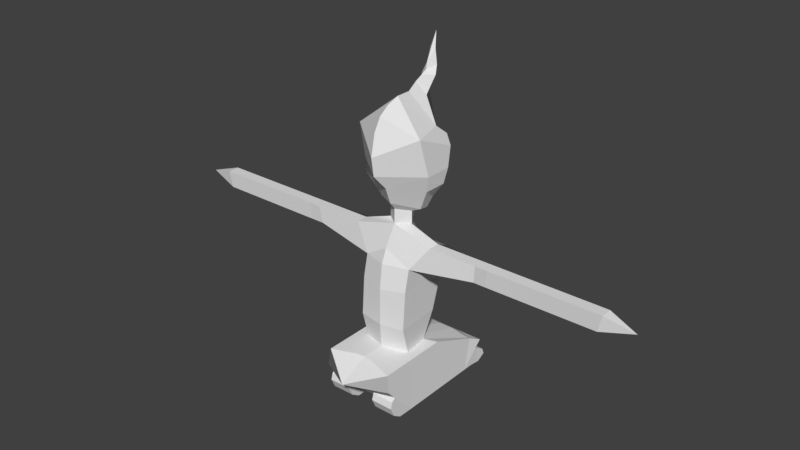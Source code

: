 # Source: GlucoseMonster.blend  (saved by Blender 2.79.0; exported with 4.5.12 LTS)
import bpy
from mathutils import Matrix  # noqa: F401  (used for matrix-valued properties, if any)

bpy.ops.wm.read_factory_settings(use_empty=True)
scene = bpy.context.scene
scene.name = 'Scene'

# ---- collections
col_collection_1 = bpy.data.collections.new('Collection 1'); scene.collection.children.link(col_collection_1)

# ---- materials (node trees are filled in below, after node groups)
mat_material = bpy.data.materials.new('Material')
mat_material.alpha_threshold = 0.0
mat_material.use_transparent_shadow = False
mat_material.roughness = 0.5
mat_material.line_color = (0.0, 0.0, 0.0, 1.0)

# ---- material node trees

# ---- world
world_world = bpy.data.worlds.new('World'); scene.world = world_world
world_world.color = (0.05088, 0.05088, 0.05088)
world_world.use_sun_shadow = False
world_world.sun_shadow_jitter_overblur = 0.0
world_world.cycles.sampling_method = 'MANUAL'

# ---- meshes
me_cube = bpy.data.meshes.new('Cube')
me_cube.from_pydata([(0.3588, 0.0887, 0.7123), (0.2211, 0.1328, -1.498), (0.2007, 0.1457, 0.1795), (0.2083, 0.3092, -0.4451), (0.2159, 0.2417, -1.07), (0.6398, 0.1741, 0.1617), (0.1974, -0.05229, 0.4451), (0.3588, -0.06084, 0.7296), (0.6721, -0.05229, 0.276), (0.444, 0.3092, -0.4626), (0.3698, 0.2417, -1.05), (0.34, 0.06721, -1.501), (0.5532, 0.1328, -1.503), (0.6052, 0.8841, -1.793), (0.6253, 1.133, -1.925), (0.2277, 1.133, -1.924), (0.1809, 0.9603, -2.052), (0.6339, 1.006, -2.021), (0.6439, 1.222, -2.219), (0.6296, 1.096, -2.314), (0.5881, 0.9708, -2.34), (0.229, 0.9708, -2.34), (0.2276, 1.096, -2.315), (0.2276, 1.222, -2.217), (0.2247, 1.179, -2.115), (0.1937, 0.3183, 0.6264), (0.4181, 0.139, 0.8779), (0.5047, 0.1843, 1.027), (0.5541, 0.2037, 1.091), (0.5764, 0.2726, 1.318), (0.5442, 0.3632, 1.616), (0.4404, 0.407, 1.76), (0.3737, 0.2488, 1.9), (0.1794, 0.3782, 0.7626), (0.1949, -0.04997, 0.6509), (0.5678, 0.8905, -1.797), (0.2262, 0.9217, -1.77), (0.5359, -0.3075, 1.9), (0.5764, -0.163, 1.318), (0.5541, -0.1724, 1.091), (0.6721, -0.2367, 0.276), (0.5881, 0.8077, -2.34), (0.229, 0.8077, -2.34), (0.5881, 0.1131, -2.34), (0.5881, -0.5419, -2.34), (0.3905, -0.3663, -1.501), (0.3905, -0.479, -1.077), (0.5881, -1.042, -1.781), (0.5881, -0.7852, -2.335), (0.5532, -0.5222, -1.503), (0.5532, -1.022, -1.503), (0.153, -0.9127, -1.475), (0.6454, 1.179, -2.116), (0.2285, -0.5419, -2.337), (0.2285, -0.7852, -2.333), (0.5881, -0.9242, -2.244), (0.2285, -0.9242, -2.241), (0.5881, -0.9937, -2.092), (0.2285, -0.9937, -2.089), (0.5881, -0.9655, -1.988), (0.2285, -0.9655, -1.985), (0.5881, -0.9025, -1.933), (0.2285, -0.9025, -1.931), (0.3905, -0.434, -0.4618), (0.3905, -0.3552, -0.1128), (0.1005, 0.3721, 2.251), (0.1174, 0.5501, 2.5), (0.0873, 0.6131, 2.625), (0.04283, 0.6324, 2.855), (0.2465, 0.4687, 1.296), (0.4376, 0.3519, 1.296), (0.3522, 0.4797, 1.467), (0.4702, 0.3719, 1.467), (0.3496, 0.4199, 1.281), (0.4811, 0.3389, 1.382), (0.4117, 0.4717, 1.382), (0.2994, 0.5082, 1.382), (0.2855, 0.4859, 1.482), (0.4308, 0.4127, 1.482), (0.07853, 0.5313, 1.563), (0.01995, 0.5739, 1.68), (0.01818, 0.5794, 1.553), (0.1083, 0.503, 1.622), (0.06074, 0.5685, 1.622), (0.07389, 0.528, 1.69), (3.897, -0.1357, 0.1349), (1.664, -0.2367, 0.276), (1.615, -0.2108, -0.00438), (1.632, -0.02944, -0.01282), (1.664, -0.05229, 0.276), (1.419, -0.2096, -0.00438), (1.455, -0.2367, 0.276), (1.455, -0.05229, 0.276), (1.423, -0.02737, 0.004773), (3.444, -0.05229, 0.276), (3.437, -0.01969, 0.02029), (3.382, -0.234, 0.01586), (3.444, -0.2367, 0.276), (0.0, 0.5228, 0.8451), (-0.3588, 0.0887, 0.7123), (0.0, 0.2756, -1.504), (-0.2211, 0.1328, -1.498), (0.0, 0.3367, -1.075), (0.0, 0.3936, -0.4487), (0.0, 0.2461, 0.1775), (-0.2007, 0.1457, 0.1795), (-0.2083, 0.3092, -0.4451), (-0.2159, 0.2417, -1.07), (-0.6398, 0.1741, 0.1617), (0.0, 0.1575, 0.4437), (-0.1974, -0.05229, 0.4451), (-0.3588, -0.06084, 0.7296), (-0.6721, -0.05229, 0.276), (-0.444, 0.3092, -0.4626), (-0.3698, 0.2417, -1.05), (-0.34, 0.06721, -1.501), (-0.5532, 0.1328, -1.503), (-0.6052, 0.8841, -1.793), (-0.6253, 1.133, -1.925), (-0.2277, 1.133, -1.924), (-0.1809, 0.9603, -2.052), (0.0, 0.9173, -2.084), (-0.6339, 1.006, -2.021), (-0.6439, 1.222, -2.219), (-0.6296, 1.096, -2.314), (-0.5881, 0.9708, -2.34), (-0.229, 0.9708, -2.34), (-0.2276, 1.096, -2.315), (-0.2276, 1.222, -2.217), (-0.2247, 1.179, -2.115), (0.0, 0.9217, -1.77), (0.0, 0.4257, 0.6028), (-0.1937, 0.3183, 0.6264), (-0.4181, 0.139, 0.8779), (-0.5047, 0.1843, 1.027), (-0.5541, 0.2037, 1.091), (-0.5764, 0.2726, 1.318), (-0.5442, 0.3632, 1.616), (-0.4404, 0.407, 1.76), (-0.3737, 0.2488, 1.9), (0.0, 0.4252, 2.049), (-0.1794, 0.3782, 0.7626), (-0.1949, -0.04997, 0.6509), (0.0, 0.6001, 1.033), (0.0, 0.6216, 1.308), (0.0, 0.5815, 1.542), (0.0, 0.5266, 1.735), (0.0, 0.3295, 0.505), (0.0, 0.5603, 2.256), (0.0, 0.1102, 2.355), (0.0, -0.1266, 2.355), (0.0, -0.4969, 2.17), (0.0, -0.6144, 1.967), (0.0, -0.6861, 1.622), (0.0, -0.641, 1.326), (0.0, -0.3956, 1.066), (0.0, -0.2945, 0.7959), (0.0, 1.131, -1.926), (-0.5678, 0.8905, -1.797), (-0.2262, 0.9217, -1.77), (-0.5359, -0.3075, 1.9), (0.0, -0.3319, 2.284), (-0.5764, -0.163, 1.318), (-0.5541, -0.1724, 1.091), (0.0, -0.201, 0.6767), (0.0, -0.2055, 0.449), (0.0, -0.3925, 0.1236), (0.0, -0.4864, -0.09845), (0.0, -0.5334, -0.5019), (0.0, -0.5392, -1.09), (-0.6721, -0.2367, 0.276), (-0.5881, 0.8077, -2.34), (-0.229, 0.8077, -2.34), (-0.5881, 0.1131, -2.34), (-0.5881, -0.5419, -2.34), (-0.3905, -0.3663, -1.501), (-0.3905, -0.479, -1.077), (-0.5532, -1.022, -1.503), (-0.5881, -1.042, -1.781), (0.0, -0.8886, -1.471), (0.0, -0.5107, -1.471), (-0.5881, -0.7852, -2.335), (-0.5532, -0.5222, -1.503), (-0.153, -0.9127, -1.475), (0.0, -1.384, -1.707), (-0.6454, 1.179, -2.116), (0.0, -1.134, -1.879), (-0.2285, -0.5419, -2.337), (-0.2285, -0.7852, -2.333), (-0.5881, -0.9242, -2.244), (-0.2285, -0.9242, -2.241), (-0.5881, -0.9937, -2.092), (-0.2285, -0.9937, -2.089), (-0.5881, -0.9655, -1.988), (-0.2285, -0.9655, -1.985), (-0.5881, -0.9025, -1.933), (-0.2285, -0.9025, -1.931), (-0.3905, -0.434, -0.4618), (-0.3905, -0.3552, -0.1128), (0.0, 0.6954, 2.617), (0.0, 0.6999, 3.08), (0.0, 0.6186, 2.914), (0.0, 0.5006, 2.666), (0.0, 0.4805, 2.572), (0.0, 0.384, 2.518), (0.0, 0.2641, 2.46), (-0.1005, 0.3721, 2.251), (-0.1174, 0.5501, 2.5), (-0.0873, 0.6131, 2.625), (-0.04283, 0.6324, 2.855), (-0.2465, 0.4687, 1.296), (-0.4376, 0.3519, 1.296), (-0.3522, 0.4797, 1.467), (-0.4702, 0.3719, 1.467), (-0.3496, 0.4199, 1.281), (-0.4811, 0.3389, 1.382), (-0.4117, 0.4717, 1.382), (-0.2994, 0.5082, 1.382), (-0.2855, 0.4859, 1.482), (-0.4308, 0.4127, 1.482), (-0.07853, 0.5313, 1.563), (-0.01995, 0.5739, 1.68), (-0.01818, 0.5794, 1.553), (-0.1083, 0.503, 1.622), (-0.06074, 0.5685, 1.622), (0.0, 0.5935, 1.668), (-0.07389, 0.528, 1.69), (-3.897, -0.1357, 0.1349), (-1.664, -0.2367, 0.276), (-1.615, -0.2108, -0.00438), (-1.632, -0.02944, -0.01282), (-1.664, -0.05229, 0.276), (-1.419, -0.2096, -0.00438), (-1.455, -0.2367, 0.276), (-1.455, -0.05229, 0.276), (-1.423, -0.02737, 0.004773), (-3.444, -0.05229, 0.276), (-3.437, -0.01969, 0.02029), (-3.382, -0.234, 0.01586), (-3.444, -0.2367, 0.276)], [], [(102, 4, 1, 100), (109, 6, 2, 104), (104, 2, 3, 103), (103, 3, 4, 102), (131, 98, 33, 25), (34, 25, 0, 7), (8, 5, 2, 6), (3, 2, 5, 9), (4, 3, 9, 10), (1, 4, 10, 11), (33, 98, 27, 26), (147, 34, 6, 109), (28, 27, 98, 143), (29, 28, 143, 144), (30, 29, 144, 145), (31, 30, 145, 146), (32, 31, 146, 140), (25, 33, 26, 0), (131, 25, 34, 147), (32, 149, 150, 37), (15, 14, 17, 16), (52, 18, 23, 24), (18, 19, 22, 23), (17, 52, 24, 16), (20, 21, 22, 19), (16, 121, 157, 15), (12, 13, 35, 11), (13, 14, 15, 35), (36, 1, 11, 35), (37, 150, 161, 151), (30, 31, 32, 37), (38, 29, 30, 37), (39, 28, 29, 38), (26, 27, 28, 39), (7, 0, 26, 39), (156, 7, 39, 155), (155, 39, 38, 154), (154, 38, 37, 153), (152, 153, 37, 151), (34, 7, 156, 164), (8, 6, 165, 40), (164, 165, 6, 34), (157, 36, 35, 15), (130, 36, 157), (100, 1, 36, 130), (17, 19, 18, 52), (20, 41, 42, 21), (20, 19, 17, 41), (22, 16, 24, 23), (22, 21, 42, 16), (16, 42, 121), (13, 41, 17, 14), (43, 41, 13, 12), (43, 12, 49, 44), (49, 12, 11, 45), (180, 45, 46, 169), (10, 46, 45, 11), (44, 49, 50, 47), (50, 49, 45, 180), (51, 50, 180, 179), (51, 179, 184, 50), (47, 50, 184, 186), (44, 48, 54, 53), (48, 55, 56, 54), (55, 57, 58, 56), (57, 59, 60, 58), (59, 61, 62, 60), (48, 44, 57, 55), (57, 44, 61, 59), (186, 62, 61, 47), (56, 58, 60, 62), (53, 54, 56, 62), (62, 186, 53), (9, 63, 46, 10), (5, 64, 63, 9), (5, 8, 40, 64), (165, 166, 64, 40), (167, 168, 63, 64), (168, 169, 46, 63), (166, 167, 64), (32, 65, 205, 149), (32, 140, 148, 65), (204, 205, 65, 66), (199, 67, 66, 148), (200, 68, 67, 199), (201, 202, 68, 200), (202, 203, 67, 68), (203, 204, 66, 67), (148, 66, 65), (70, 73, 75), (70, 75, 74), (71, 77, 78), (74, 78, 72), (74, 75, 78), (75, 71, 78), (76, 77, 71), (76, 77, 69), (75, 76, 71), (75, 73, 76), (73, 69, 76), (79, 81, 83), (80, 225, 146), (79, 83, 82), (80, 146, 84), (82, 83, 84), (83, 80, 84), (83, 225, 80), (83, 81, 225), (225, 81, 145), (86, 87, 96, 97), (89, 86, 97, 94), (91, 92, 8, 40), (93, 92, 89, 88), (91, 90, 87, 86), (90, 93, 88, 87), (64, 5, 93, 90), (40, 64, 90, 91), (5, 8, 92, 93), (86, 89, 92, 91), (94, 97, 85), (87, 88, 95, 96), (88, 89, 94, 95), (95, 94, 85), (96, 95, 85), (97, 96, 85), (102, 100, 101, 107), (109, 104, 105, 110), (104, 103, 106, 105), (103, 102, 107, 106), (131, 132, 141, 98), (142, 111, 99, 132), (112, 110, 105, 108), (106, 113, 108, 105), (107, 114, 113, 106), (101, 115, 114, 107), (141, 133, 134, 98), (147, 109, 110, 142), (135, 143, 98, 134), (136, 144, 143, 135), (137, 145, 144, 136), (138, 146, 145, 137), (139, 140, 146, 138), (132, 99, 133, 141), (131, 147, 142, 132), (139, 160, 150, 149), (119, 120, 122, 118), (185, 129, 128, 123), (123, 128, 127, 124), (122, 120, 129, 185), (125, 124, 127, 126), (120, 119, 157, 121), (116, 115, 158, 117), (117, 158, 119, 118), (159, 158, 115, 101), (160, 151, 161, 150), (137, 160, 139, 138), (162, 160, 137, 136), (163, 162, 136, 135), (133, 163, 135, 134), (111, 163, 133, 99), (156, 155, 163, 111), (155, 154, 162, 163), (154, 153, 160, 162), (152, 151, 160, 153), (142, 164, 156, 111), (112, 170, 165, 110), (164, 142, 110, 165), (157, 119, 158, 159), (130, 157, 159), (100, 130, 159, 101), (122, 185, 123, 124), (125, 126, 172, 171), (125, 171, 122, 124), (127, 128, 129, 120), (127, 120, 172, 126), (120, 121, 172), (117, 118, 122, 171), (173, 116, 117, 171), (173, 174, 182, 116), (182, 175, 115, 116), (180, 169, 176, 175), (114, 115, 175, 176), (174, 178, 177, 182), (177, 180, 175, 182), (183, 179, 180, 177), (183, 177, 184, 179), (178, 186, 184, 177), (174, 187, 188, 181), (181, 188, 190, 189), (189, 190, 192, 191), (191, 192, 194, 193), (193, 194, 196, 195), (181, 189, 191, 174), (191, 193, 195, 174), (186, 178, 195, 196), (190, 196, 194, 192), (187, 196, 190, 188), (196, 187, 186), (113, 114, 176, 197), (108, 113, 197, 198), (108, 198, 170, 112), (165, 170, 198, 166), (167, 198, 197, 168), (168, 197, 176, 169), (166, 198, 167), (139, 149, 205, 206), (139, 206, 148, 140), (204, 207, 206, 205), (199, 148, 207, 208), (200, 199, 208, 209), (201, 200, 209, 202), (202, 209, 208, 203), (203, 208, 207, 204), (148, 206, 207), (211, 216, 214), (211, 215, 216), (212, 219, 218), (215, 213, 219), (215, 219, 216), (216, 219, 212), (217, 212, 218), (217, 218, 210), (216, 212, 217), (216, 217, 214), (214, 217, 210), (220, 224, 222), (221, 146, 225), (220, 223, 224), (221, 226, 146), (223, 226, 224), (224, 226, 221), (224, 221, 225), (224, 225, 222), (225, 145, 222), (228, 239, 238, 229), (231, 236, 239, 228), (233, 170, 112, 234), (235, 230, 231, 234), (233, 228, 229, 232), (232, 229, 230, 235), (198, 232, 235, 108), (170, 233, 232, 198), (108, 235, 234, 112), (228, 233, 234, 231), (236, 227, 239), (229, 238, 237, 230), (230, 237, 236, 231), (237, 227, 236), (238, 227, 237), (239, 227, 238)])
_uv = me_cube.uv_layers.new(name='UVMap')
_uv.uv.foreach_set('vector', [0.5882, 0.5853, 0.5709, 0.5986, 0.5023, 0.5352, 0.5343, 0.4598, 0.606, 0.6269, 0.6057, 0.6274, 0.6051, 0.6267, 0.6057, 0.6261, 0.6057, 0.6261, 0.6051, 0.6267, 0.6008, 0.6224, 0.6034, 0.6208, 0.6034, 0.6208, 0.6008, 0.6224, 0.5709, 0.5986, 0.5882, 0.5853, 0.8735, 0.5198, 0.8735, 0.5421, 0.854, 0.531, 0.8537, 0.5164, 0.8256, 0.4808, 0.8537, 0.5164, 0.8224, 0.5128, 0.8046, 0.5011, 0.6048, 0.6279, 0.6043, 0.6276, 0.6051, 0.6267, 0.6057, 0.6274, 0.6008, 0.6224, 0.6051, 0.6267, 0.6043, 0.6276, 0.599, 0.6248, 0.5709, 0.5986, 0.6008, 0.6224, 0.599, 0.6248, 0.5678, 0.6114, 0.5023, 0.5352, 0.5709, 0.5986, 0.5678, 0.6114, 0.4692, 0.6066, 0.854, 0.531, 0.8735, 0.5421, 0.8114, 0.5532, 0.8157, 0.5343, 0.8735, 0.5067, 0.8256, 0.4808, 0.8444, 0.4598, 0.8735, 0.4864, 0.8084, 0.5611, 0.8114, 0.5532, 0.8735, 0.5421, 0.8735, 0.5602, 0.8123, 0.5853, 0.8084, 0.5611, 0.8735, 0.5602, 0.8735, 0.5839, 0.8223, 0.6139, 0.8123, 0.5853, 0.8735, 0.5839, 0.8735, 0.6046, 0.8347, 0.625, 0.8223, 0.6139, 0.8735, 0.6046, 0.8735, 0.6227, 0.832, 0.6465, 0.8347, 0.625, 0.8735, 0.6227, 0.8735, 0.6496, 0.8537, 0.5164, 0.854, 0.531, 0.8157, 0.5343, 0.8224, 0.5128, 0.8735, 0.5198, 0.8537, 0.5164, 0.8256, 0.4808, 0.8735, 0.5067, 0.832, 0.6465, 0.8735, 0.6836, 0.8735, 0.7209, 0.7662, 0.6814, 0.3691, 0.6147, 0.3593, 0.59, 0.3649, 0.5808, 0.3914, 0.6137, 0.3793, 0.5811, 0.383, 0.5801, 0.3897, 0.5877, 0.3881, 0.5917, 0.383, 0.5801, 0.3847, 0.5733, 0.397, 0.5869, 0.3897, 0.5877, 0.3649, 0.5808, 0.3793, 0.5811, 0.3881, 0.5917, 0.3914, 0.6137, 0.3896, 0.565, 0.4059, 0.5838, 0.397, 0.5869, 0.3847, 0.5733, 0.3914, 0.6137, 0.4066, 0.6368, 0.371, 0.6364, 0.3691, 0.6147, 0.2693, 0.5813, 0.3422, 0.584, 0.342, 0.5877, 0.2614, 0.6017, 0.3422, 0.584, 0.3593, 0.59, 0.3691, 0.6147, 0.342, 0.5877, 0.3453, 0.6162, 0.2674, 0.6135, 0.2614, 0.6017, 0.342, 0.5877, 0.9867, 0.1866, 0.9183, 0.2422, 0.9172, 0.2171, 0.9215, 0.1983, 0.8223, 0.6139, 0.8347, 0.625, 0.832, 0.6465, 0.7662, 0.6814, 0.7563, 0.5845, 0.8123, 0.5853, 0.8223, 0.6139, 0.7662, 0.6814, 0.7623, 0.5484, 0.8084, 0.5611, 0.8123, 0.5853, 0.7563, 0.5845, 0.8157, 0.5343, 0.8114, 0.5532, 0.8084, 0.5611, 0.7623, 0.5484, 0.8046, 0.5011, 0.8224, 0.5128, 0.8157, 0.5343, 0.7623, 0.5484, 0.9216, 0.05243, 0.9722, 0.03541, 0.9943, 0.08356, 0.9215, 0.08722, 0.9215, 0.08722, 0.9943, 0.08356, 0.9998, 0.1102, 0.9215, 0.1231, 0.9215, 0.1231, 0.9998, 0.1102, 0.9867, 0.1866, 0.9214, 0.1507, 0.9177, 0.179, 0.9214, 0.1507, 0.9867, 0.1866, 0.9215, 0.1983, 0.9524, 0.02353, 0.9722, 0.03541, 0.9216, 0.05243, 0.9216, 0.03369, 0.6048, 0.6279, 0.6057, 0.6274, 0.6063, 0.6277, 0.6049, 0.6282, 0.9216, 0.03369, 0.9216, 0.003914, 0.9498, 0.000252, 0.9524, 0.02353, 0.371, 0.6364, 0.3453, 0.6162, 0.342, 0.5877, 0.3691, 0.6147, 0.3456, 0.6361, 0.3453, 0.6162, 0.371, 0.6364, 0.2806, 0.6356, 0.2674, 0.6135, 0.3453, 0.6162, 0.3456, 0.6361, 0.3649, 0.5808, 0.3847, 0.5733, 0.383, 0.5801, 0.3793, 0.5811, 0.3896, 0.565, 0.3927, 0.5426, 0.4238, 0.5815, 0.4059, 0.5838, 0.3896, 0.565, 0.3847, 0.5733, 0.3649, 0.5808, 0.3927, 0.5426, 0.397, 0.5869, 0.3914, 0.6137, 0.3881, 0.5917, 0.3897, 0.5877, 0.397, 0.5869, 0.4059, 0.5838, 0.4238, 0.5815, 0.3914, 0.6137, 0.3914, 0.6137, 0.4238, 0.5815, 0.4066, 0.6368, 0.3422, 0.584, 0.3927, 0.5426, 0.3649, 0.5808, 0.3593, 0.59, 0.3048, 0.47, 0.3927, 0.5426, 0.3422, 0.584, 0.2693, 0.5813, 0.3048, 0.47, 0.2693, 0.5813, 0.1987, 0.5736, 0.1982, 0.4598, 0.1987, 0.5736, 0.2693, 0.5813, 0.2614, 0.6017, 0.2163, 0.5935, 0.672, 0.7807, 0.5067, 0.7392, 0.5867, 0.6706, 0.6247, 0.6704, 0.5678, 0.6114, 0.5867, 0.6706, 0.5067, 0.7392, 0.4692, 0.6066, 0.1982, 0.4598, 0.1987, 0.5736, 0.1471, 0.584, 0.1245, 0.553, 0.1471, 0.584, 0.1987, 0.5736, 0.2163, 0.5935, 0.2014, 0.6353, 0.1602, 0.621, 0.1471, 0.584, 0.2014, 0.6353, 0.1628, 0.6351, 0.1602, 0.621, 0.1628, 0.6351, 0.1241, 0.6349, 0.1471, 0.584, 0.1245, 0.553, 0.1471, 0.584, 0.1241, 0.6349, 0.07609, 0.6348, 0.03824, 0.4944, 0.05008, 0.5241, 0.03534, 0.5485, 0.000246, 0.5464, 0.05008, 0.5241, 0.05918, 0.5332, 0.04695, 0.5567, 0.03534, 0.5485, 0.05918, 0.5332, 0.07253, 0.536, 0.05911, 0.5622, 0.04695, 0.5567, 0.07253, 0.536, 0.0837, 0.5401, 0.06584, 0.5703, 0.05911, 0.5622, 0.0837, 0.5401, 0.0993, 0.5375, 0.06837, 0.5851, 0.06584, 0.5703, 0.05008, 0.5241, 0.03824, 0.4944, 0.07253, 0.536, 0.05918, 0.5332, 0.07253, 0.536, 0.03824, 0.4944, 0.0993, 0.5375, 0.0837, 0.5401, 0.07609, 0.6348, 0.06837, 0.5851, 0.0993, 0.5375, 0.1245, 0.553, 0.04695, 0.5567, 0.05911, 0.5622, 0.06584, 0.5703, 0.06837, 0.5851, 0.000246, 0.5464, 0.03534, 0.5485, 0.04695, 0.5567, 0.06837, 0.5851, 0.06837, 0.5851, 0.07609, 0.6348, 0.000246, 0.5464, 0.599, 0.6248, 0.602, 0.6361, 0.5867, 0.6706, 0.5678, 0.6114, 0.6043, 0.6276, 0.6044, 0.631, 0.602, 0.6361, 0.599, 0.6248, 0.8274, 0.7214, 0.8139, 0.7461, 0.7971, 0.7573, 0.7563, 0.7214, 0.6063, 0.6277, 0.607, 0.6293, 0.6044, 0.631, 0.6049, 0.6282, 0.6077, 0.631, 0.6104, 0.6371, 0.602, 0.6361, 0.6044, 0.631, 0.6104, 0.6371, 0.6247, 0.6704, 0.5867, 0.6706, 0.602, 0.6361, 0.607, 0.6293, 0.6077, 0.631, 0.6044, 0.631, 0.5759, 0.3168, 0.6125, 0.2461, 0.6284, 0.2298, 0.6658, 0.2371, 0.5759, 0.3168, 0.5759, 0.2195, 0.6143, 0.227, 0.6125, 0.2461, 0.6212, 0.2284, 0.6284, 0.2298, 0.6125, 0.2461, 0.6192, 0.2285, 0.6193, 0.228, 0.6194, 0.2281, 0.6192, 0.2285, 0.6143, 0.227, 0.6194, 0.228, 0.6194, 0.228, 0.6194, 0.2281, 0.6193, 0.228, 0.6194, 0.228, 0.6194, 0.228, 0.6194, 0.228, 0.6194, 0.228, 0.6194, 0.228, 0.6197, 0.2281, 0.6194, 0.2281, 0.6194, 0.228, 0.6197, 0.2281, 0.6212, 0.2284, 0.6192, 0.2285, 0.6194, 0.2281, 0.6143, 0.227, 0.6192, 0.2285, 0.6125, 0.2461, 0.3947, 0.8389, 0.3808, 0.8431, 0.3814, 0.8289, 0.3947, 0.8389, 0.3814, 0.8289, 0.3979, 0.8268, 0.3743, 0.8222, 0.3665, 0.8212, 0.3844, 0.8163, 0.3979, 0.8268, 0.3844, 0.8163, 0.3919, 0.8167, 0.3979, 0.8268, 0.3814, 0.8289, 0.3844, 0.8163, 0.3814, 0.8289, 0.3743, 0.8222, 0.3844, 0.8163, 0.371, 0.8314, 0.3665, 0.8212, 0.3743, 0.8222, 0.371, 0.8314, 0.3665, 0.8212, 0.3665, 0.8419, 0.3814, 0.8289, 0.371, 0.8314, 0.3743, 0.8222, 0.3814, 0.8289, 0.3808, 0.8431, 0.371, 0.8314, 0.3808, 0.8431, 0.3665, 0.8419, 0.371, 0.8314, 0.4357, 0.8924, 0.4298, 0.9, 0.4277, 0.8909, 0.4207, 0.8898, 0.4204, 0.8926, 0.4139, 0.8853, 0.4357, 0.8924, 0.4277, 0.8909, 0.4336, 0.8839, 0.4207, 0.8898, 0.4139, 0.8853, 0.4239, 0.8827, 0.4336, 0.8839, 0.4277, 0.8909, 0.4239, 0.8827, 0.4277, 0.8909, 0.4207, 0.8898, 0.4239, 0.8827, 0.4277, 0.8909, 0.4204, 0.8926, 0.4207, 0.8898, 0.4277, 0.8909, 0.4298, 0.9, 0.4204, 0.8926, 0.4204, 0.8926, 0.4298, 0.9, 0.429, 0.9024, 0.1931, 0.111, 0.1866, 0.09544, 0.2329, 0.1173, 0.245, 0.134, 0.1983, 0.1022, 0.1931, 0.111, 0.245, 0.134, 0.2516, 0.1233, 0.176, 0.1004, 0.1805, 0.09509, 0.1094, 0.03734, 0.0792, 0.06033, 0.171, 0.09453, 0.1805, 0.09509, 0.1983, 0.1022, 0.185, 0.1084, 0.176, 0.1004, 0.1693, 0.08991, 0.1866, 0.09544, 0.1931, 0.111, 0.1693, 0.08991, 0.171, 0.09453, 0.185, 0.1084, 0.1866, 0.09544, 0.000246, 0.000246, 0.1, 0.000246, 0.171, 0.09453, 0.1693, 0.08991, 0.0792, 0.06033, 0.000246, 0.000246, 0.1693, 0.08991, 0.176, 0.1004, 0.1, 0.000246, 0.1094, 0.03734, 0.1805, 0.09509, 0.171, 0.09453, 0.1931, 0.111, 0.1983, 0.1022, 0.1805, 0.09509, 0.176, 0.1004, 0.2516, 0.1233, 0.245, 0.134, 0.3137, 0.1663, 0.1866, 0.09544, 0.185, 0.1084, 0.2444, 0.1289, 0.2329, 0.1173, 0.185, 0.1084, 0.1983, 0.1022, 0.2516, 0.1233, 0.2444, 0.1289, 0.2444, 0.1289, 0.2516, 0.1233, 0.3137, 0.1663, 0.2329, 0.1173, 0.2444, 0.1289, 0.3137, 0.1663, 0.245, 0.134, 0.2329, 0.1173, 0.3137, 0.1663, 0.5882, 0.5853, 0.5343, 0.4598, 0.6573, 0.4598, 0.6097, 0.582, 0.606, 0.6269, 0.6057, 0.6261, 0.6065, 0.6261, 0.6066, 0.627, 0.6057, 0.6261, 0.6034, 0.6208, 0.6063, 0.6201, 0.6065, 0.6261, 0.6034, 0.6208, 0.5882, 0.5853, 0.6097, 0.582, 0.6063, 0.6201, 0.8735, 0.5198, 0.8933, 0.5164, 0.893, 0.531, 0.8735, 0.5421, 0.9214, 0.4808, 0.9424, 0.5011, 0.9246, 0.5128, 0.8933, 0.5164, 0.6075, 0.6267, 0.6066, 0.627, 0.6065, 0.6261, 0.6077, 0.6262, 0.6063, 0.6201, 0.6092, 0.6204, 0.6077, 0.6262, 0.6065, 0.6261, 0.6097, 0.582, 0.6211, 0.5886, 0.6092, 0.6204, 0.6063, 0.6201, 0.6573, 0.4598, 0.7094, 0.4745, 0.6211, 0.5886, 0.6097, 0.582, 0.893, 0.531, 0.9313, 0.5343, 0.9356, 0.5532, 0.8735, 0.5421, 0.8735, 0.5067, 0.8735, 0.4864, 0.9026, 0.4598, 0.9214, 0.4808, 0.9385, 0.5611, 0.8735, 0.5602, 0.8735, 0.5421, 0.9356, 0.5532, 0.9347, 0.5853, 0.8735, 0.5839, 0.8735, 0.5602, 0.9385, 0.5611, 0.9247, 0.6139, 0.8735, 0.6046, 0.8735, 0.5839, 0.9347, 0.5853, 0.9123, 0.625, 0.8735, 0.6227, 0.8735, 0.6046, 0.9247, 0.6139, 0.9149, 0.6465, 0.8735, 0.6496, 0.8735, 0.6227, 0.9123, 0.625, 0.8933, 0.5164, 0.9246, 0.5128, 0.9313, 0.5343, 0.893, 0.531, 0.8735, 0.5198, 0.8735, 0.5067, 0.9214, 0.4808, 0.8933, 0.5164, 0.9149, 0.6465, 0.9808, 0.6814, 0.8735, 0.7209, 0.8735, 0.6836, 0.3687, 0.658, 0.391, 0.6595, 0.3639, 0.6918, 0.3585, 0.6825, 0.3782, 0.6918, 0.3872, 0.6813, 0.3887, 0.6854, 0.3818, 0.6928, 0.3818, 0.6928, 0.3887, 0.6854, 0.396, 0.6864, 0.3834, 0.6997, 0.3639, 0.6918, 0.391, 0.6595, 0.3872, 0.6813, 0.3782, 0.6918, 0.3882, 0.708, 0.3834, 0.6997, 0.396, 0.6864, 0.4048, 0.6896, 0.391, 0.6595, 0.3687, 0.658, 0.371, 0.6364, 0.4066, 0.6368, 0.2681, 0.6897, 0.2605, 0.6693, 0.3411, 0.6845, 0.3412, 0.6881, 0.3412, 0.6881, 0.3411, 0.6845, 0.3687, 0.658, 0.3585, 0.6825, 0.3449, 0.656, 0.3411, 0.6845, 0.2605, 0.6693, 0.2662, 0.6574, 0.8566, 0.186, 0.9215, 0.1983, 0.9172, 0.2171, 0.9183, 0.2422, 0.9247, 0.6139, 0.9808, 0.6814, 0.9149, 0.6465, 0.9123, 0.625, 0.9907, 0.5845, 0.9808, 0.6814, 0.9247, 0.6139, 0.9347, 0.5853, 0.9847, 0.5484, 0.9907, 0.5845, 0.9347, 0.5853, 0.9385, 0.5611, 0.9313, 0.5343, 0.9847, 0.5484, 0.9385, 0.5611, 0.9356, 0.5532, 0.9424, 0.5011, 0.9847, 0.5484, 0.9313, 0.5343, 0.9246, 0.5128, 0.9216, 0.05243, 0.9215, 0.08722, 0.8489, 0.08348, 0.871, 0.03538, 0.9215, 0.08722, 0.9215, 0.1231, 0.8435, 0.1101, 0.8489, 0.08348, 0.9215, 0.1231, 0.9214, 0.1507, 0.8566, 0.186, 0.8435, 0.1101, 0.9177, 0.179, 0.9215, 0.1983, 0.8566, 0.186, 0.9214, 0.1507, 0.8908, 0.02351, 0.9216, 0.03369, 0.9216, 0.05243, 0.871, 0.03538, 0.6075, 0.6267, 0.6076, 0.627, 0.6063, 0.6277, 0.6066, 0.627, 0.9216, 0.03369, 0.8908, 0.02351, 0.8934, 0.000246, 0.9216, 0.003914, 0.371, 0.6364, 0.3687, 0.658, 0.3411, 0.6845, 0.3449, 0.656, 0.3456, 0.6361, 0.371, 0.6364, 0.3449, 0.656, 0.2806, 0.6356, 0.3456, 0.6361, 0.3449, 0.656, 0.2662, 0.6574, 0.3639, 0.6918, 0.3782, 0.6918, 0.3818, 0.6928, 0.3834, 0.6997, 0.3882, 0.708, 0.4048, 0.6896, 0.4225, 0.6923, 0.3908, 0.7304, 0.3882, 0.708, 0.3908, 0.7304, 0.3639, 0.6918, 0.3834, 0.6997, 0.396, 0.6864, 0.3887, 0.6854, 0.3872, 0.6813, 0.391, 0.6595, 0.396, 0.6864, 0.391, 0.6595, 0.4225, 0.6923, 0.4048, 0.6896, 0.391, 0.6595, 0.4066, 0.6368, 0.4225, 0.6923, 0.3412, 0.6881, 0.3585, 0.6825, 0.3639, 0.6918, 0.3908, 0.7304, 0.3021, 0.8009, 0.2681, 0.6897, 0.3412, 0.6881, 0.3908, 0.7304, 0.3021, 0.8009, 0.1963, 0.8096, 0.1982, 0.6963, 0.2681, 0.6897, 0.1982, 0.6963, 0.2159, 0.6767, 0.2605, 0.6693, 0.2681, 0.6897, 0.672, 0.7807, 0.6247, 0.6704, 0.6509, 0.643, 0.705, 0.6264, 0.6211, 0.5886, 0.7094, 0.4745, 0.705, 0.6264, 0.6509, 0.643, 0.1963, 0.8096, 0.1241, 0.7164, 0.1467, 0.6857, 0.1982, 0.6963, 0.1467, 0.6857, 0.2014, 0.6353, 0.2159, 0.6767, 0.1982, 0.6963, 0.1601, 0.6492, 0.1628, 0.6351, 0.2014, 0.6353, 0.1467, 0.6857, 0.1601, 0.6492, 0.1467, 0.6857, 0.1241, 0.6349, 0.1628, 0.6351, 0.1241, 0.7164, 0.07609, 0.6348, 0.1241, 0.6349, 0.1467, 0.6857, 0.03796, 0.7746, 0.000246, 0.7227, 0.03523, 0.7207, 0.04985, 0.745, 0.04985, 0.745, 0.03523, 0.7207, 0.04682, 0.7125, 0.05894, 0.7359, 0.05894, 0.7359, 0.04682, 0.7125, 0.05895, 0.7071, 0.07226, 0.7332, 0.07226, 0.7332, 0.05895, 0.7071, 0.06569, 0.699, 0.0834, 0.7292, 0.0834, 0.7292, 0.06569, 0.699, 0.06826, 0.6843, 0.09894, 0.7318, 0.04985, 0.745, 0.05894, 0.7359, 0.07226, 0.7332, 0.03796, 0.7746, 0.07226, 0.7332, 0.0834, 0.7292, 0.09894, 0.7318, 0.03796, 0.7746, 0.07609, 0.6348, 0.1241, 0.7164, 0.09894, 0.7318, 0.06826, 0.6843, 0.04682, 0.7125, 0.06826, 0.6843, 0.06569, 0.699, 0.05895, 0.7071, 0.000246, 0.7227, 0.06826, 0.6843, 0.04682, 0.7125, 0.03523, 0.7207, 0.06826, 0.6843, 0.000246, 0.7227, 0.07609, 0.6348, 0.6092, 0.6204, 0.6211, 0.5886, 0.6509, 0.643, 0.6154, 0.6303, 0.6077, 0.6262, 0.6092, 0.6204, 0.6154, 0.6303, 0.6101, 0.6286, 0.8274, 0.7938, 0.7563, 0.7938, 0.7971, 0.7578, 0.8139, 0.7691, 0.6063, 0.6277, 0.6076, 0.627, 0.6101, 0.6286, 0.607, 0.6293, 0.6077, 0.631, 0.6101, 0.6286, 0.6154, 0.6303, 0.6104, 0.6371, 0.6104, 0.6371, 0.6154, 0.6303, 0.6509, 0.643, 0.6247, 0.6704, 0.607, 0.6293, 0.6101, 0.6286, 0.6077, 0.631, 0.6125, 0.1294, 0.6658, 0.2371, 0.6284, 0.2298, 0.6198, 0.2087, 0.6125, 0.1294, 0.6198, 0.2087, 0.6143, 0.227, 0.5759, 0.2195, 0.6212, 0.2284, 0.6194, 0.2276, 0.6198, 0.2087, 0.6284, 0.2298, 0.6193, 0.228, 0.6143, 0.227, 0.6194, 0.2276, 0.6194, 0.228, 0.6194, 0.228, 0.6193, 0.228, 0.6194, 0.228, 0.6194, 0.228, 0.6194, 0.228, 0.6194, 0.228, 0.6194, 0.228, 0.6194, 0.228, 0.6194, 0.228, 0.6194, 0.228, 0.6194, 0.228, 0.6197, 0.2281, 0.6197, 0.2281, 0.6194, 0.228, 0.6194, 0.2276, 0.6212, 0.2284, 0.6143, 0.227, 0.6198, 0.2087, 0.6194, 0.2276, 0.3096, 0.891, 0.3234, 0.8818, 0.3232, 0.896, 0.3096, 0.891, 0.3071, 0.8787, 0.3234, 0.8818, 0.3309, 0.8755, 0.3211, 0.869, 0.3387, 0.875, 0.3071, 0.8787, 0.3137, 0.869, 0.3211, 0.869, 0.3071, 0.8787, 0.3211, 0.869, 0.3234, 0.8818, 0.3234, 0.8818, 0.3211, 0.869, 0.3309, 0.8755, 0.3337, 0.8849, 0.3309, 0.8755, 0.3387, 0.875, 0.3337, 0.8849, 0.3387, 0.875, 0.3375, 0.8957, 0.3234, 0.8818, 0.3309, 0.8755, 0.3337, 0.8849, 0.3234, 0.8818, 0.3337, 0.8849, 0.3232, 0.896, 0.3232, 0.896, 0.3337, 0.8849, 0.3375, 0.8957, 0.4183, 0.9078, 0.4177, 0.8997, 0.4265, 0.9029, 0.4176, 0.8926, 0.4139, 0.8853, 0.4204, 0.8926, 0.4183, 0.9078, 0.4101, 0.9047, 0.4177, 0.8997, 0.4176, 0.8926, 0.4101, 0.8949, 0.4139, 0.8853, 0.4101, 0.9047, 0.4101, 0.8949, 0.4177, 0.8997, 0.4177, 0.8997, 0.4101, 0.8949, 0.4176, 0.8926, 0.4177, 0.8997, 0.4176, 0.8926, 0.4204, 0.8926, 0.4177, 0.8997, 0.4204, 0.8926, 0.4265, 0.9029, 0.4204, 0.8926, 0.429, 0.9024, 0.4265, 0.9029, 0.7283, 0.9264, 0.6681, 0.9238, 0.6879, 0.9178, 0.7429, 0.9179, 0.7295, 0.9163, 0.6694, 0.9113, 0.6681, 0.9238, 0.7283, 0.9264, 0.7483, 0.9283, 0.8496, 0.9551, 0.8395, 0.9185, 0.748, 0.9214, 0.7559, 0.9267, 0.7364, 0.9292, 0.7295, 0.9163, 0.748, 0.9214, 0.7483, 0.9283, 0.7283, 0.9264, 0.7429, 0.9179, 0.76, 0.924, 0.76, 0.924, 0.7429, 0.9179, 0.7364, 0.9292, 0.7559, 0.9267, 0.9489, 0.9551, 0.76, 0.924, 0.7559, 0.9267, 0.8694, 0.8946, 0.8496, 0.9551, 0.7483, 0.9283, 0.76, 0.924, 0.9489, 0.9551, 0.8694, 0.8946, 0.7559, 0.9267, 0.748, 0.9214, 0.8395, 0.9185, 0.7283, 0.9264, 0.7483, 0.9283, 0.748, 0.9214, 0.7295, 0.9163, 0.6694, 0.9113, 0.5667, 0.9019, 0.6681, 0.9238, 0.7429, 0.9179, 0.6879, 0.9178, 0.6718, 0.9201, 0.7364, 0.9292, 0.7364, 0.9292, 0.6718, 0.9201, 0.6694, 0.9113, 0.7295, 0.9163, 0.6718, 0.9201, 0.5667, 0.9019, 0.6694, 0.9113, 0.6879, 0.9178, 0.5667, 0.9019, 0.6718, 0.9201, 0.6681, 0.9238, 0.5667, 0.9019, 0.6879, 0.9178])
me_cube.materials.append(mat_material)
me_cube.use_remesh_preserve_volume = False
me_cube.use_remesh_preserve_attributes = False
me_cube.use_mirror_vertex_groups = False
me_cube.update()
me_cube.normals_split_custom_set([tuple(v) for v in zip(*[iter([0.4746, 0.864, -0.1682, 0.4746, 0.864, -0.1682, 0.4746, 0.864, -0.1682, 0.4746, 0.864, -0.1682, 0.5635, 0.7311, 0.3847, 0.5609, 0.7231, 0.4032, 0.5626, 0.7264, 0.3947, 0.5626, 0.7264, 0.3947, 0.3988, 0.8893, 0.2237, 0.3988, 0.8893, 0.2237, 0.3988, 0.8893, 0.2237, 0.3988, 0.8893, 0.2237, 0.3896, 0.9167, -0.08885, 0.3896, 0.9167, -0.08885, 0.3896, 0.9167, -0.08885, 0.3896, 0.9167, -0.08885, 0.4961, 0.8085, -0.3167, 0.4961, 0.8085, -0.3167, 0.4961, 0.8085, -0.3167, 0.4961, 0.8085, -0.3167, 0.4034, -0.07272, -0.9122, 0.4034, -0.07272, -0.9122, 0.4034, -0.07272, -0.9122, 0.4034, -0.07272, -0.9122, 0.1294, 0.6664, 0.7343, 0.1294, 0.6664, 0.7343, 0.1294, 0.6664, 0.7343, -0.03393, 0.9396, 0.3405, -0.02859, 0.9712, 0.2366, -0.02859, 0.9712, 0.2366, -0.02859, 0.9712, 0.2366, -0.02859, 0.9712, 0.2366, 0.000678, 0.9938, -0.1108, 0.000678, 0.9938, -0.1108, 0.000678, 0.9938, -0.1108, 0.000678, 0.9938, -0.1108, 0.2408, 0.9219, -0.3036, 0.2408, 0.9219, -0.3036, 0.2408, 0.9219, -0.3036, 0.2408, 0.9219, -0.3036, 0.6573, 0.6903, -0.3024, 0.6573, 0.6903, -0.3024, 0.6573, 0.6903, -0.3024, 0.6573, 0.6903, -0.3024, 0.8266, 0.4748, -0.3022, 0.8266, 0.4748, -0.3022, 0.8266, 0.4748, -0.3022, 0.8266, 0.4748, -0.3022, 0.5832, 0.7133, -0.3888, 0.5832, 0.7133, -0.3888, 0.5832, 0.7133, -0.3888, 0.5832, 0.7133, -0.3888, 0.5495, 0.8177, -0.1717, 0.5495, 0.8177, -0.1717, 0.5495, 0.8177, -0.1717, 0.5495, 0.8177, -0.1717, 0.4543, 0.889, -0.05673, 0.4543, 0.889, -0.05673, 0.4543, 0.889, -0.05673, 0.4543, 0.889, -0.05673, 0.3106, 0.9421, 0.1262, 0.3106, 0.9421, 0.1262, 0.3106, 0.9421, 0.1262, 0.3106, 0.9421, 0.1262, 0.3621, 0.7849, 0.5028, 0.3621, 0.7849, 0.5028, 0.3621, 0.7849, 0.5028, 0.3621, 0.7849, 0.5028, 0.7818, 0.5389, -0.3136, 0.7818, 0.5389, -0.3136, 0.7818, 0.5389, -0.3136, 0.7818, 0.5389, -0.3136, 0.5317, 0.1333, -0.8363, 0.5317, 0.1333, -0.8363, 0.5317, 0.1333, -0.8363, 0.5317, 0.1333, -0.8363, 0.7034, 0.1438, 0.6961, 0.7034, 0.1438, 0.6961, 0.7034, 0.1438, 0.6961, 0.7034, 0.1438, 0.6961, -0.002935, 0.6007, -0.7995, -0.002935, 0.6007, -0.7995, -0.002935, 0.6007, -0.7995, -0.002935, 0.6007, -0.7995, 0.001198, 0.9206, 0.3906, 0.001198, 0.9206, 0.3906, 0.001198, 0.9206, 0.3906, 0.001198, 0.9206, 0.3906, -0.00131, 0.6083, -0.7937, -0.00131, 0.6083, -0.7937, -0.00131, 0.6083, -0.7937, -0.00131, 0.6083, -0.7937, -0.05207, 0.3779, 0.9244, -0.05207, 0.3779, 0.9244, -0.05207, 0.3779, 0.9244, -0.05207, 0.3779, 0.9244, 0.00167, 0.1975, -0.9803, 0.00167, 0.1975, -0.9803, 0.00167, 0.1975, -0.9803, 0.00167, 0.1975, -0.9803, 0.0001523, 0.5956, -0.8033, 0.0001523, 0.5956, -0.8033, 0.0001523, 0.5956, -0.8033, 0.0001523, 0.5956, -0.8033, -0.09297, 0.3617, 0.9277, -0.09297, 0.3617, 0.9277, -0.09297, 0.3617, 0.9277, -0.09297, 0.3617, 0.9277, -0.001249, 0.4661, 0.8848, -0.001249, 0.4661, 0.8848, -0.001249, 0.4661, 0.8848, -0.001249, 0.4661, 0.8848, 0.1271, 0.3129, 0.9412, 0.1271, 0.3129, 0.9412, 0.1271, 0.3129, 0.9412, 0.1271, 0.3129, 0.9412, 0.5516, -0.373, 0.746, 0.5516, -0.373, 0.746, 0.5516, -0.373, 0.746, 0.5516, -0.373, 0.746, 0.7959, 0.2169, 0.5652, 0.7959, 0.2169, 0.5652, 0.7959, 0.2169, 0.5652, 0.7959, 0.2169, 0.5652, 0.9965, 0.01383, 0.08303, 0.9965, 0.01383, 0.08303, 0.9965, 0.01383, 0.08303, 0.9965, 0.01383, 0.08303, 0.9952, 0.0, -0.09751, 0.9952, 0.0, -0.09751, 0.9952, 0.0, -0.09751, 0.9952, 0.0, -0.09751, 0.8399, 0.01933, -0.5423, 0.8399, 0.01933, -0.5423, 0.8399, 0.01933, -0.5423, 0.8399, 0.01933, -0.5423, 0.9015, 0.05129, -0.4298, 0.9015, 0.05129, -0.4298, 0.9015, 0.05129, -0.4298, 0.9015, 0.05129, -0.4298, 0.3953, -0.8266, -0.4005, 0.3953, -0.8266, -0.4005, 0.3953, -0.8266, -0.4005, 0.3953, -0.8266, -0.4005, 0.4874, -0.7768, -0.3987, 0.4874, -0.7768, -0.3987, 0.4874, -0.7768, -0.3987, 0.4874, -0.7768, -0.3987, 0.625, -0.7685, -0.1372, 0.625, -0.7685, -0.1372, 0.625, -0.7685, -0.1372, 0.625, -0.7685, -0.1372, 0.5031, -0.8169, 0.2819, 0.5031, -0.8169, 0.2819, 0.5031, -0.8169, 0.2819, 0.5031, -0.8169, 0.2819, 0.3577, -0.6704, -0.65, 0.3577, -0.6704, -0.65, 0.3577, -0.6704, -0.65, 0.3577, -0.6704, -0.65, 0.2787, -0.1521, 0.9483, 0.6879, -0.01644, 0.7256, 0.2787, -0.1521, 0.9483, 0.2787, -0.1521, 0.9483, 0.6135, -0.7895, 0.01602, 0.6135, -0.7895, 0.01602, 0.6135, -0.7895, 0.01602, 0.6135, -0.7895, 0.01602, 0.06725, 0.5896, 0.8049, 0.06725, 0.5896, 0.8049, 0.06725, 0.5896, 0.8049, 0.06725, 0.5896, 0.8049, 0.0, 0.5977, 0.8017, 0.0, 0.5977, 0.8017, 0.0, 0.5977, 0.8017, 0.09838, 0.3483, 0.9322, 0.09838, 0.3483, 0.9322, 0.09838, 0.3483, 0.9322, 0.09838, 0.3483, 0.9322, 0.9954, -0.08533, -0.04305, 0.9954, -0.08533, -0.04305, 0.9954, -0.08533, -0.04305, 0.9954, -0.08533, -0.04305, 0.002047, 0.0, -1.0, 0.002047, 0.0, -1.0, 0.002047, 0.0, -1.0, 0.002047, 0.0, -1.0, 0.9833, -0.1306, -0.127, 0.9833, -0.1306, -0.127, 0.9833, -0.1306, -0.127, 0.9833, -0.1306, -0.127, -0.9887, 0.1327, -0.06936, -0.9887, 0.1327, -0.06936, -0.9887, 0.1327, -0.06936, -0.9887, 0.1327, -0.06936, -0.9863, 0.009543, -0.1645, -0.9863, 0.009543, -0.1645, -0.9863, 0.009543, -0.1645, -0.9863, 0.009543, -0.1645, -0.122, 0.8683, -0.4808, -0.122, 0.8683, -0.4808, -0.122, 0.8683, -0.4808, 0.9862, -0.1613, 0.03794, 0.9862, -0.1613, 0.03794, 0.9862, -0.1613, 0.03794, 0.9862, -0.1613, 0.03794, 0.9993, -0.03289, 0.01518, 0.9993, -0.03289, 0.01518, 0.9993, -0.03289, 0.01518, 0.9993, -0.03289, 0.01518, 0.9991, 0.0, 0.0417, 0.9991, 0.0, 0.0417, 0.9991, 0.0, 0.0417, 0.9991, 0.0, 0.0417, 0.01108, 0.0005138, 0.9999, 0.01108, 0.0005138, 0.9999, 0.01108, 0.0005138, 0.9999, 0.01108, 0.0005138, 0.9999, 0.2464, -0.9546, -0.1674, 0.2464, -0.9546, -0.1674, 0.2464, -0.9546, -0.1674, 0.2464, -0.9546, -0.1674, 0.9973, 0.06233, -0.03845, 0.9973, 0.06233, -0.03845, 0.9973, 0.06233, -0.03845, 0.9973, 0.06233, -0.03845, 0.9975, 0.0342, 0.06127, 0.9975, 0.0342, 0.06127, 0.9975, 0.0342, 0.06127, 0.9975, 0.0342, 0.06127, 0.0573, 0.01108, 0.9983, 0.0573, 0.01108, 0.9983, 0.0573, 0.01108, 0.9983, 0.0573, 0.01108, 0.9983, 0.06075, 0.01534, 0.998, 0.06075, 0.01534, 0.998, 0.06075, 0.01534, 0.998, 0.06075, 0.01534, 0.998, -0.05181, -0.4281, 0.9022, -0.05181, -0.4281, 0.9022, -0.05181, -0.4281, 0.9022, -0.05181, -0.4281, 0.9022, 0.4268, -0.8185, -0.3846, 0.4268, -0.8185, -0.3846, 0.4268, -0.8185, -0.3846, 0.4268, -0.8185, -0.3846, -0.007246, -0.01785, -0.9998, -0.007246, -0.01785, -0.9998, -0.007246, -0.01785, -0.9998, -0.007246, -0.01785, -0.9998, -0.006059, -0.5486, -0.836, -0.006059, -0.5486, -0.836, -0.006059, -0.5486, -0.836, -0.006059, -0.5486, -0.836, -0.003013, -0.9095, -0.4158, -0.003013, -0.9095, -0.4158, -0.003013, -0.9095, -0.4158, -0.003013, -0.9095, -0.4158, 0.001894, -0.9652, 0.2614, 0.001894, -0.9652, 0.2614, 0.001894, -0.9652, 0.2614, 0.001894, -0.9652, 0.2614, 0.005489, -0.6529, 0.7574, 0.005489, -0.6529, 0.7574, 0.005489, -0.6529, 0.7574, 0.005489, -0.6529, 0.7574, 1.0, -2.04e-07, 0.0, 1.0, -2.04e-07, 0.0, 1.0, -2.04e-07, 0.0, 1.0, -2.04e-07, 0.0, 1.0, 2.252e-07, 0.0, 1.0, 2.252e-07, 0.0, 1.0, 2.252e-07, 0.0, 1.0, 2.252e-07, 0.0, 0.1355, -0.5404, -0.8304, 0.1355, -0.5404, -0.8304, 0.1355, -0.5404, -0.8304, 0.1355, -0.5404, -0.8304, -1.0, -1.868e-07, 0.0, -1.0, -1.868e-07, 0.0, -1.0, -1.868e-07, 0.0, -1.0, -1.868e-07, 0.0, -1.0, 0.0, 0.0, -1.0, 0.0, 0.0, -1.0, 0.0, 0.0, -1.0, 0.0, 0.0, 0.5187, -0.6394, -0.5676, 0.5187, -0.6394, -0.5676, 0.5187, -0.6394, -0.5676, 0.998, -0.02138, -0.05955, 0.998, -0.02138, -0.05955, 0.998, -0.02138, -0.05955, 0.998, -0.02138, -0.05955, 0.9613, -0.1849, -0.204, 0.9613, -0.1849, -0.204, 0.9613, -0.1849, -0.204, 0.9613, -0.1849, -0.204, 0.837, -0.08448, -0.5406, 0.837, -0.08448, -0.5406, 0.837, -0.08448, -0.5406, 0.837, -0.08448, -0.5406, 0.1375, -0.9292, 0.3431, 0.1375, -0.9292, 0.3431, 0.1375, -0.9292, 0.3431, 0.1375, -0.9292, 0.3431, 0.2749, -0.9483, 0.1586, 0.2749, -0.9483, 0.1586, 0.2749, -0.9483, 0.1586, 0.2749, -0.9483, 0.1586, 0.1974, -0.9794, 0.04136, 0.1974, -0.9794, 0.04136, 0.1974, -0.9794, 0.04136, 0.1974, -0.9794, 0.04136, 0.308, -0.8762, 0.3705, 0.308, -0.8762, 0.3705, 0.308, -0.8762, 0.3705, 0.8268, -0.0962, 0.5542, 0.8268, -0.0962, 0.5542, 0.8268, -0.0962, 0.5542, 0.8268, -0.0962, 0.5542, 0.5902, 0.8029, -0.08297, 0.5902, 0.8029, -0.08297, 0.5902, 0.8029, -0.08297, 0.5902, 0.8029, -0.08297, 0.8527, -0.3974, 0.3391, 0.8527, -0.3974, 0.3391, 0.8527, -0.3974, 0.3391, 0.8527, -0.3974, 0.3391, 0.6419, 0.7231, -0.2551, 0.6419, 0.7231, -0.2551, 0.6419, 0.7231, -0.2551, 0.6419, 0.7231, -0.2551, 0.7744, 0.6321, 0.02795, 0.7744, 0.6321, 0.02795, 0.7744, 0.6321, 0.02795, 0.7744, 0.6321, 0.02795, 0.6613, -0.676, 0.3252, 0.6613, -0.676, 0.3252, 0.6613, -0.676, 0.3252, 0.6613, -0.676, 0.3252, 0.8075, -0.562, 0.1794, 0.8075, -0.562, 0.1794, 0.8075, -0.562, 0.1794, 0.8075, -0.562, 0.1794, 0.6494, -0.5123, 0.5619, 0.6494, -0.5123, 0.5619, 0.6494, -0.5123, 0.5619, 0.6494, -0.5123, 0.5619, 0.8137, 0.4457, -0.3732, 0.8137, 0.4457, -0.3732, 0.8137, 0.4457, -0.3732, 0.5413, 0.5627, -0.6248, 0.5413, 0.5627, -0.6248, 0.5413, 0.5627, -0.6248, 0.8282, 0.433, -0.3558, 0.8282, 0.433, -0.3558, 0.8282, 0.433, -0.3558, 0.2354, 0.4673, 0.8522, 0.2354, 0.4673, 0.8522, 0.2354, 0.4673, 0.8522, 0.6694, 0.7177, -0.192, 0.6694, 0.7177, -0.192, 0.6694, 0.7177, -0.192, 0.8815, 0.4609, 0.1025, 0.8815, 0.4609, 0.1025, 0.8815, 0.4609, 0.1025, 0.5746, 0.7488, 0.3304, 0.5746, 0.7488, 0.3304, 0.5746, 0.7488, 0.3304, 0.1424, 0.9619, 0.2332, 0.1424, 0.9619, 0.2332, 0.1424, 0.9619, 0.2332, 0.6692, -0.7396, -0.07168, 0.6692, -0.7396, -0.07168, 0.6692, -0.7396, -0.07168, 0.3066, 0.9435, 0.1256, 0.3066, 0.9435, 0.1256, 0.3066, 0.9435, 0.1256, 0.2553, 0.7859, -0.5632, 0.2553, 0.7859, -0.5632, 0.2553, 0.7859, -0.5632, 0.2931, 0.786, -0.5444, 0.2931, 0.786, -0.5444, 0.2931, 0.786, -0.5444, 0.6274, 0.7297, -0.2717, 0.6274, 0.7297, -0.2717, 0.6274, 0.7297, -0.2717, 0.2568, 0.6866, 0.6801, 0.2568, 0.6866, 0.6801, 0.2568, 0.6866, 0.6801, 0.8026, 0.5831, -0.1256, 0.8026, 0.5831, -0.1256, 0.8026, 0.5831, -0.1256, 0.3995, 0.6203, 0.6749, 0.3995, 0.6203, 0.6749, 0.3995, 0.6203, 0.6749, 0.7947, 0.5773, 0.1876, 0.7947, 0.5773, 0.1876, 0.7947, 0.5773, 0.1876, 0.5746, 0.7488, 0.3304, 0.5746, 0.7488, 0.3304, 0.5746, 0.7488, 0.3304, 0.5579, 0.7669, 0.3171, 0.5579, 0.7669, 0.3171, 0.5579, 0.7669, 0.3171, 0.34, 0.9384, -0.06091, 0.34, 0.9384, -0.06091, 0.34, 0.9384, -0.06091, 0.1675, 0.9814, -0.09337, 0.1675, 0.9814, -0.09337, 0.1675, 0.9814, -0.09337, -0.006251, -0.9987, -0.05156, -0.006251, -0.9987, -0.05156, -0.006251, -0.9987, -0.05156, -0.006251, -0.9987, -0.05156, 0.0, 0.0, 1.0, 0.0, 0.0, 1.0, 0.0, 0.0, 1.0, 0.0, 0.0, 1.0, 0.0, 0.0, 1.0, 0.0, 0.0, 1.0, 0.0, 0.0, 1.0, 0.0, 0.0, 1.0, 0.008466, 0.9964, 0.08402, 0.008466, 0.9964, 0.08402, 0.008466, 0.9964, 0.08402, 0.008466, 0.9964, 0.08402, -0.00289, -0.9956, -0.09371, -0.00289, -0.9956, -0.09371, -0.00289, -0.9956, -0.09371, -0.00289, -0.9956, -0.09371, -0.04333, 0.004384, -0.9991, -0.04333, 0.004384, -0.9991, -0.04333, 0.004384, -0.9991, -0.04333, 0.004384, -0.9991, -0.01325, 0.3743, -0.9272, -0.01325, 0.3743, -0.9272, -0.01325, 0.3743, -0.9272, -0.01325, 0.3743, -0.9272, 0.07371, -0.9922, 0.1005, 0.07371, -0.9922, 0.1005, 0.07371, -0.9922, 0.1005, 0.07371, -0.9922, 0.1005, 0.1601, 0.839, 0.5201, 0.1601, 0.839, 0.5201, 0.1601, 0.839, 0.5201, 0.1601, 0.839, 0.5201, 0.0, 0.0, 1.0, 0.0, 0.0, 1.0, 0.0, 0.0, 1.0, 0.0, 0.0, 1.0, 0.2975, 0.0, 0.9547, 0.2975, 0.0, 0.9547, 0.2975, 0.0, 0.9547, 0.01488, -0.0128, -0.9998, 0.01488, -0.0128, -0.9998, 0.01488, -0.0128, -0.9998, 0.01488, -0.0128, -0.9998, -0.003643, 0.9948, 0.1016, -0.003643, 0.9948, 0.1016, -0.003643, 0.9948, 0.1016, -0.003643, 0.9948, 0.1016, 0.2151, 0.9695, 0.1172, 0.2151, 0.9695, 0.1172, 0.2151, 0.9695, 0.1172, 0.2321, -0.03875, -0.9719, 0.2321, -0.03875, -0.9719, 0.2321, -0.03875, -0.9719, 0.2002, -0.9781, -0.05774, 0.2002, -0.9781, -0.05774, 0.2002, -0.9781, -0.05774, -0.4746, 0.864, -0.1682, -0.4746, 0.864, -0.1682, -0.4746, 0.864, -0.1682, -0.4746, 0.864, -0.1682, -0.5711, 0.7194, 0.3954, -0.5626, 0.7264, 0.3947, -0.5626, 0.7264, 0.3947, -0.5702, 0.7215, 0.3928, -0.3988, 0.8893, 0.2237, -0.3988, 0.8893, 0.2237, -0.3988, 0.8893, 0.2237, -0.3988, 0.8893, 0.2237, -0.3896, 0.9167, -0.08885, -0.3896, 0.9167, -0.08885, -0.3896, 0.9167, -0.08885, -0.3896, 0.9167, -0.08885, -0.4961, 0.8085, -0.3167, -0.4961, 0.8085, -0.3167, -0.4961, 0.8085, -0.3167, -0.4961, 0.8085, -0.3167, -0.4034, -0.07272, -0.9122, -0.4034, -0.07272, -0.9122, -0.4034, -0.07272, -0.9122, -0.4034, -0.07272, -0.9122, -0.1294, 0.6664, 0.7343, -0.5955, 0.4977, 0.6306, -0.1294, 0.6664, 0.7343, -0.1294, 0.6664, 0.7343, 0.02859, 0.9712, 0.2366, 0.02859, 0.9712, 0.2366, 0.02859, 0.9712, 0.2366, 0.02859, 0.9712, 0.2366, -0.000678, 0.9938, -0.1108, -0.000678, 0.9938, -0.1108, -0.000678, 0.9938, -0.1108, -0.000678, 0.9938, -0.1108, -0.2408, 0.9219, -0.3036, -0.2408, 0.9219, -0.3036, -0.2408, 0.9219, -0.3036, -0.2408, 0.9219, -0.3036, -0.6573, 0.6903, -0.3024, -0.6573, 0.6903, -0.3024, -0.6573, 0.6903, -0.3024, -0.6573, 0.6903, -0.3024, -0.8266, 0.4748, -0.3022, -0.8266, 0.4748, -0.3022, -0.8266, 0.4748, -0.3022, -0.8266, 0.4748, -0.3022, -0.5832, 0.7133, -0.3888, -0.5832, 0.7133, -0.3888, -0.5832, 0.7133, -0.3888, -0.5832, 0.7133, -0.3888, -0.5495, 0.8177, -0.1717, -0.5495, 0.8177, -0.1717, -0.5495, 0.8177, -0.1717, -0.5495, 0.8177, -0.1717, -0.4543, 0.889, -0.05673, -0.4543, 0.889, -0.05673, -0.4543, 0.889, -0.05673, -0.4543, 0.889, -0.05673, -0.3106, 0.9421, 0.1262, -0.3106, 0.9421, 0.1262, -0.3106, 0.9421, 0.1262, -0.3106, 0.9421, 0.1262, -0.3621, 0.7849, 0.5028, -0.3621, 0.7849, 0.5028, -0.3621, 0.7849, 0.5028, -0.3621, 0.7849, 0.5028, -0.7818, 0.5389, -0.3136, -0.7818, 0.5389, -0.3136, -0.7818, 0.5389, -0.3136, -0.7818, 0.5389, -0.3136, -0.5317, 0.1333, -0.8363, -0.5317, 0.1333, -0.8363, -0.5317, 0.1333, -0.8363, -0.5317, 0.1333, -0.8363, -0.7034, 0.1438, 0.6961, -0.7034, 0.1438, 0.6961, -0.7034, 0.1438, 0.6961, -0.7034, 0.1438, 0.6961, 0.002935, 0.6007, -0.7995, 0.002935, 0.6007, -0.7995, 0.002935, 0.6007, -0.7995, 0.002935, 0.6007, -0.7995, -0.001198, 0.9206, 0.3906, -0.001198, 0.9206, 0.3906, -0.001198, 0.9206, 0.3906, -0.001198, 0.9206, 0.3906, 0.00131, 0.6083, -0.7937, 0.00131, 0.6083, -0.7937, 0.00131, 0.6083, -0.7937, 0.00131, 0.6083, -0.7937, 0.05207, 0.3779, 0.9244, 0.05207, 0.3779, 0.9244, 0.05207, 0.3779, 0.9244, 0.05207, 0.3779, 0.9244, -0.00167, 0.1975, -0.9803, -0.00167, 0.1975, -0.9803, -0.00167, 0.1975, -0.9803, -0.00167, 0.1975, -0.9803, -0.0001526, 0.5956, -0.8033, -0.0001526, 0.5956, -0.8033, -0.0001526, 0.5956, -0.8033, -0.0001526, 0.5956, -0.8033, 0.09297, 0.3617, 0.9277, 0.09297, 0.3617, 0.9277, 0.09297, 0.3617, 0.9277, 0.09297, 0.3617, 0.9277, 0.001249, 0.4661, 0.8848, 0.001249, 0.4661, 0.8848, 0.001249, 0.4661, 0.8848, 0.001249, 0.4661, 0.8848, -0.1271, 0.3129, 0.9412, -0.1271, 0.3129, 0.9412, -0.1271, 0.3129, 0.9412, -0.1271, 0.3129, 0.9412, -0.5516, -0.373, 0.746, -0.5516, -0.373, 0.746, -0.5516, -0.373, 0.746, -0.5516, -0.373, 0.746, -0.7959, 0.2169, 0.5652, -0.7959, 0.2169, 0.5652, -0.7959, 0.2169, 0.5652, -0.7959, 0.2169, 0.5652, -0.9965, 0.01383, 0.08303, -0.9965, 0.01383, 0.08303, -0.9965, 0.01383, 0.08303, -0.9965, 0.01383, 0.08303, -0.9952, 0.0, -0.09751, -0.9952, 0.0, -0.09751, -0.9952, 0.0, -0.09751, -0.9952, 0.0, -0.09751, -0.8399, 0.01933, -0.5423, -0.8399, 0.01933, -0.5423, -0.8399, 0.01933, -0.5423, -0.8399, 0.01933, -0.5423, -0.9015, 0.05129, -0.4298, -0.9015, 0.05129, -0.4298, -0.9015, 0.05129, -0.4298, -0.9015, 0.05129, -0.4298, -0.3953, -0.8266, -0.4005, -0.3953, -0.8266, -0.4005, -0.3953, -0.8266, -0.4005, -0.3953, -0.8266, -0.4005, -0.4874, -0.7768, -0.3987, -0.4874, -0.7768, -0.3987, -0.4874, -0.7768, -0.3987, -0.4874, -0.7768, -0.3987, -0.625, -0.7685, -0.1372, -0.625, -0.7685, -0.1372, -0.625, -0.7685, -0.1372, -0.625, -0.7685, -0.1372, -0.5031, -0.8169, 0.2819, -0.5031, -0.8169, 0.2819, -0.5031, -0.8169, 0.2819, -0.5031, -0.8169, 0.2819, -0.3577, -0.6704, -0.65, -0.3577, -0.6704, -0.65, -0.3577, -0.6704, -0.65, -0.3577, -0.6704, -0.65, -0.2787, -0.1521, 0.9483, -0.2787, -0.1521, 0.9483, -0.2787, -0.1521, 0.9483, 0.1727, -0.3291, 0.9284, -0.6135, -0.7895, 0.01602, -0.6135, -0.7895, 0.01602, -0.6135, -0.7895, 0.01602, -0.6135, -0.7895, 0.01602, -0.06725, 0.5896, 0.8049, -0.06725, 0.5896, 0.8049, -0.06725, 0.5896, 0.8049, -0.06725, 0.5896, 0.8049, 0.0, 0.5977, 0.8017, 0.0, 0.5977, 0.8017, 0.0, 0.5977, 0.8017, -0.09838, 0.3483, 0.9322, -0.09838, 0.3483, 0.9322, -0.09838, 0.3483, 0.9322, -0.09838, 0.3483, 0.9322, -0.9954, -0.08533, -0.04305, -0.9954, -0.08533, -0.04305, -0.9954, -0.08533, -0.04305, -0.9954, -0.08533, -0.04305, -0.002047, 0.0, -1.0, -0.002047, 0.0, -1.0, -0.002047, 0.0, -1.0, -0.002047, 0.0, -1.0, -0.9833, -0.1306, -0.127, -0.9833, -0.1306, -0.127, -0.9833, -0.1306, -0.127, -0.9833, -0.1306, -0.127, 0.9887, 0.1327, -0.06936, 0.9887, 0.1327, -0.06936, 0.9887, 0.1327, -0.06936, 0.9887, 0.1327, -0.06936, 0.9863, 0.009543, -0.1645, 0.9863, 0.009543, -0.1645, 0.9863, 0.009543, -0.1645, 0.9863, 0.009543, -0.1645, 0.122, 0.8683, -0.4808, 0.122, 0.8683, -0.4808, 0.122, 0.8683, -0.4808, -0.9862, -0.1613, 0.03794, -0.9862, -0.1613, 0.03794, -0.9862, -0.1613, 0.03794, -0.9862, -0.1613, 0.03794, -0.9993, -0.03289, 0.01518, -0.9993, -0.03289, 0.01518, -0.9993, -0.03289, 0.01518, -0.9993, -0.03289, 0.01518, -0.9991, 0.0, 0.0417, -0.9991, 0.0, 0.0417, -0.9991, 0.0, 0.0417, -0.9991, 0.0, 0.0417, -0.01108, 0.0005138, 0.9999, -0.01108, 0.0005138, 0.9999, -0.01108, 0.0005138, 0.9999, -0.01108, 0.0005138, 0.9999, -0.2464, -0.9546, -0.1674, -0.2464, -0.9546, -0.1674, -0.2464, -0.9546, -0.1674, -0.2464, -0.9546, -0.1674, -0.9973, 0.06233, -0.03845, -0.9973, 0.06233, -0.03845, -0.9973, 0.06233, -0.03845, -0.9973, 0.06233, -0.03845, -0.9975, 0.0342, 0.06127, -0.9975, 0.0342, 0.06127, -0.9975, 0.0342, 0.06127, -0.9975, 0.0342, 0.06127, -0.0573, 0.01108, 0.9983, -0.0573, 0.01108, 0.9983, -0.0573, 0.01108, 0.9983, -0.0573, 0.01108, 0.9983, -0.06075, 0.01534, 0.998, -0.06075, 0.01534, 0.998, -0.06075, 0.01534, 0.998, -0.06075, 0.01534, 0.998, 0.05181, -0.4281, 0.9022, 0.05181, -0.4281, 0.9022, 0.05181, -0.4281, 0.9022, 0.05181, -0.4281, 0.9022, -0.4268, -0.8185, -0.3846, -0.4268, -0.8185, -0.3846, -0.4268, -0.8185, -0.3846, -0.4268, -0.8185, -0.3846, 0.007246, -0.01785, -0.9998, 0.007246, -0.01785, -0.9998, 0.007246, -0.01785, -0.9998, 0.007246, -0.01785, -0.9998, 0.006059, -0.5486, -0.836, 0.006059, -0.5486, -0.836, 0.006059, -0.5486, -0.836, 0.006059, -0.5486, -0.836, 0.003013, -0.9095, -0.4158, 0.003013, -0.9095, -0.4158, 0.003013, -0.9095, -0.4158, 0.003013, -0.9095, -0.4158, -0.001894, -0.9652, 0.2614, -0.001894, -0.9652, 0.2614, -0.001894, -0.9652, 0.2614, -0.001894, -0.9652, 0.2614, -0.005489, -0.6529, 0.7574, -0.005489, -0.6529, 0.7574, -0.005489, -0.6529, 0.7574, -0.005489, -0.6529, 0.7574, -1.0, 0.0, 0.0, -1.0, 0.0, 0.0, -1.0, 0.0, 0.0, -1.0, 0.0, 0.0, -1.0, 3.003e-07, 0.0, -1.0, 3.003e-07, 0.0, -1.0, 3.003e-07, 0.0, -1.0, 3.003e-07, 0.0, -0.1355, -0.5404, -0.8304, -0.1355, -0.5404, -0.8304, -0.1355, -0.5404, -0.8304, -0.1355, -0.5404, -0.8304, 1.0, -1.245e-07, 0.0, 1.0, -1.245e-07, 0.0, 1.0, -1.245e-07, 0.0, 1.0, -1.245e-07, 0.0, 1.0, 5.233e-08, 0.0, 1.0, 5.233e-08, 0.0, 1.0, 5.233e-08, 0.0, 1.0, 5.233e-08, 0.0, -0.5187, -0.6394, -0.5676, -0.5187, -0.6394, -0.5676, -0.5187, -0.6394, -0.5676, -0.998, -0.02138, -0.05955, -0.998, -0.02138, -0.05955, -0.998, -0.02138, -0.05955, -0.998, -0.02138, -0.05955, -0.9613, -0.1849, -0.204, -0.9613, -0.1849, -0.204, -0.9613, -0.1849, -0.204, -0.9613, -0.1849, -0.204, -0.837, -0.08448, -0.5406, -0.837, -0.08448, -0.5406, -0.837, -0.08448, -0.5406, -0.837, -0.08448, -0.5406, -0.1375, -0.9292, 0.3431, -0.1375, -0.9292, 0.3431, -0.1375, -0.9292, 0.3431, -0.1375, -0.9292, 0.3431, -0.2749, -0.9483, 0.1586, -0.2749, -0.9483, 0.1586, -0.2749, -0.9483, 0.1586, -0.2749, -0.9483, 0.1586, -0.1974, -0.9794, 0.04136, -0.1974, -0.9794, 0.04136, -0.1974, -0.9794, 0.04136, -0.1974, -0.9794, 0.04136, -0.308, -0.8762, 0.3705, -0.308, -0.8762, 0.3705, -0.308, -0.8762, 0.3705, -0.8268, -0.0962, 0.5542, -0.8268, -0.0962, 0.5542, -0.8268, -0.0962, 0.5542, -0.8268, -0.0962, 0.5542, -0.5902, 0.8029, -0.08297, -0.5902, 0.8029, -0.08297, -0.5902, 0.8029, -0.08297, -0.5902, 0.8029, -0.08297, -0.8527, -0.3974, 0.3391, -0.8527, -0.3974, 0.3391, -0.8527, -0.3974, 0.3391, -0.8527, -0.3974, 0.3391, -0.6419, 0.7231, -0.2551, -0.6419, 0.7231, -0.2551, -0.6419, 0.7231, -0.2551, -0.6419, 0.7231, -0.2551, -0.7744, 0.6321, 0.02795, -0.7744, 0.6321, 0.02795, -0.7744, 0.6321, 0.02795, -0.7744, 0.6321, 0.02795, -0.6613, -0.676, 0.3252, -0.6613, -0.676, 0.3252, -0.6613, -0.676, 0.3252, -0.6613, -0.676, 0.3252, -0.8075, -0.562, 0.1794, -0.8075, -0.562, 0.1794, -0.8075, -0.562, 0.1794, -0.8075, -0.562, 0.1794, -0.6494, -0.5123, 0.5619, -0.6494, -0.5123, 0.5619, -0.6494, -0.5123, 0.5619, -0.6494, -0.5123, 0.5619, -0.8137, 0.4457, -0.3732, -0.8137, 0.4457, -0.3732, -0.8137, 0.4457, -0.3732, -0.5413, 0.5627, -0.6248, -0.5413, 0.5627, -0.6248, -0.5413, 0.5627, -0.6248, -0.8282, 0.433, -0.3558, -0.8282, 0.433, -0.3558, -0.8282, 0.433, -0.3558, -0.2354, 0.4673, 0.8522, -0.2354, 0.4673, 0.8522, -0.2354, 0.4673, 0.8522, -0.6694, 0.7177, -0.192, -0.6694, 0.7177, -0.192, -0.6694, 0.7177, -0.192, -0.8815, 0.4609, 0.1025, -0.8815, 0.4609, 0.1025, -0.8815, 0.4609, 0.1025, -0.5746, 0.7488, 0.3304, -0.5746, 0.7488, 0.3304, -0.5746, 0.7488, 0.3304, -0.1424, 0.9619, 0.2332, -0.1424, 0.9619, 0.2332, -0.1424, 0.9619, 0.2332, 0.6692, 0.7396, 0.07168, 0.6692, 0.7396, 0.07168, 0.6692, 0.7396, 0.07168, -0.3066, 0.9435, 0.1256, -0.3066, 0.9435, 0.1256, -0.3066, 0.9435, 0.1256, -0.2553, 0.7859, -0.5632, -0.2553, 0.7859, -0.5632, -0.2553, 0.7859, -0.5632, -0.2931, 0.786, -0.5444, -0.2931, 0.786, -0.5444, -0.2931, 0.786, -0.5444, -0.6274, 0.7297, -0.2717, -0.6274, 0.7297, -0.2717, -0.6274, 0.7297, -0.2717, -0.2568, 0.6866, 0.6801, -0.2568, 0.6866, 0.6801, -0.2568, 0.6866, 0.6801, -0.8026, 0.5831, -0.1256, -0.8026, 0.5831, -0.1256, -0.8026, 0.5831, -0.1256, -0.3995, 0.6203, 0.6749, -0.3995, 0.6203, 0.6749, -0.3995, 0.6203, 0.6749, -0.7947, 0.5773, 0.1876, -0.7947, 0.5773, 0.1876, -0.7947, 0.5773, 0.1876, -0.5746, 0.7488, 0.3304, -0.5746, 0.7488, 0.3304, -0.5746, 0.7488, 0.3304, -0.5579, 0.7669, 0.3171, -0.5579, 0.7669, 0.3171, -0.5579, 0.7669, 0.3171, -0.34, 0.9384, -0.06091, -0.34, 0.9384, -0.06091, -0.34, 0.9384, -0.06091, -0.1675, 0.9814, -0.09337, -0.1675, 0.9814, -0.09337, -0.1675, 0.9814, -0.09337, 0.006251, -0.9987, -0.05156, 0.006251, -0.9987, -0.05156, 0.006251, -0.9987, -0.05156, 0.006251, -0.9987, -0.05156, 0.0, 0.0, 1.0, 0.0, 0.0, 1.0, 0.0, 0.0, 1.0, 0.0, 0.0, 1.0, 0.0, 0.0, 1.0, 0.0, 0.0, 1.0, 0.0, 0.0, 1.0, 0.0, 0.0, 1.0, -0.008466, 0.9964, 0.08402, -0.008466, 0.9964, 0.08402, -0.008466, 0.9964, 0.08402, -0.008466, 0.9964, 0.08402, 0.00289, -0.9956, -0.09371, 0.00289, -0.9956, -0.09371, 0.00289, -0.9956, -0.09371, 0.00289, -0.9956, -0.09371, 0.04333, 0.004384, -0.9991, 0.04333, 0.004384, -0.9991, 0.04333, 0.004384, -0.9991, 0.04333, 0.004384, -0.9991, 0.01325, 0.3743, -0.9272, 0.01325, 0.3743, -0.9272, 0.01325, 0.3743, -0.9272, 0.01325, 0.3743, -0.9272, -0.07371, -0.9922, 0.1005, -0.07371, -0.9922, 0.1005, -0.07371, -0.9922, 0.1005, -0.07371, -0.9922, 0.1005, -0.1601, 0.839, 0.5201, -0.1601, 0.839, 0.5201, -0.1601, 0.839, 0.5201, -0.1601, 0.839, 0.5201, 0.0, 0.0, 1.0, 0.0, 0.0, 1.0, 0.0, 0.0, 1.0, 0.0, 0.0, 1.0, -0.2975, 0.0, 0.9547, -0.2975, 0.0, 0.9547, -0.2975, 0.0, 0.9547, -0.01488, -0.0128, -0.9998, -0.01488, -0.0128, -0.9998, -0.01488, -0.0128, -0.9998, -0.01488, -0.0128, -0.9998, 0.003643, 0.9948, 0.1016, 0.003643, 0.9948, 0.1016, 0.003643, 0.9948, 0.1016, 0.003643, 0.9948, 0.1016, -0.2151, 0.9695, 0.1172, -0.2151, 0.9695, 0.1172, -0.2151, 0.9695, 0.1172, -0.2321, -0.03875, -0.9719, -0.2321, -0.03875, -0.9719, -0.2321, -0.03875, -0.9719, -0.2002, -0.9781, -0.05774, -0.2002, -0.9781, -0.05774, -0.2002, -0.9781, -0.05774])] * 3)])
arm_armature = bpy.data.armatures.new('Armature')  # bones are not reproduced

# ---- objects
ob_armature = bpy.data.objects.new('Armature', arm_armature)
ob_cube = bpy.data.objects.new('Cube', me_cube)

# ---- transforms, parenting, visibility, modifiers, constraints
ob_armature.location = (-0.0007726, -0.09562, -0.8904)
ob_armature.hide_viewport = True
ob_armature.show_in_front = True
ob_armature.lineart.crease_threshold = 0.0
ob_cube.parent = ob_armature
ob_cube.matrix_parent_inverse = Matrix(((1.0, 0.0, 0.0, 0.0007726), (0.0, 1.0, 0.0, 0.09562), (0.0, 0.0, 1.0, 0.8904), (0.0, 0.0, 0.0, 1.0)))
ob_cube.location = (0.0, -0.03544, 0.0)
ob_cube.lock_rotations_4d = False
ob_cube.empty_display_type = 'ARROWS'
ob_cube.lineart.crease_threshold = 0.0
_vg = ob_cube.vertex_groups.new(name='Group')
_vg = ob_cube.vertex_groups.new(name='Spine')
for _i, _w in zip([2, 3, 4, 5, 6, 8, 9, 10, 11, 12, 40, 45, 46, 51, 63, 64, 102, 103, 104, 105, 106, 107, 108, 109, 110, 112, 113, 114, 147, 165, 166, 167, 168, 169, 170, 176, 179, 183, 197, 198], [1.0, 1.0, 1.0, 0.7599, 0.9345, 0.1086, 1.0, 1.0, 0.8326, 0.0001032, 0.2233, 0.238, 1.0, 0.1123, 0.9999, 1.0, 1.0, 1.0, 1.0, 1.0, 1.0, 1.0, 0.2847, 0.47, 0.4304, 0.02327, 1.0, 1.0, 0.1166, 0.2502, 1.0, 1.0, 1.0, 1.0, 0.3745, 1.0, 0.05418, 0.01153, 1.0, 0.8453]): _vg.add([_i], _w, 'REPLACE')
_vg = ob_cube.vertex_groups.new(name='Head')
for _i, _w in zip([0, 7, 25, 26, 27, 28, 29, 30, 31, 32, 33, 34, 37, 38, 39, 69, 70, 71, 72, 73, 74, 75, 76, 77, 78, 79, 80, 81, 82, 83, 84, 98, 99, 110, 111, 131, 132, 133, 134, 135, 136, 137, 138, 139, 140, 141, 142, 143, 144, 145, 146, 147, 151, 152, 153, 154, 155, 156, 160, 162, 163, 164, 165, 210, 211, 212, 213, 214, 215, 216, 217, 218, 219, 220, 221, 222, 223, 224, 225, 226], [0.9982, 1.0, 0.9424, 1.0, 1.0, 1.0, 0.9999, 1.0, 1.0, 1.0, 1.0, 1.0, 1.0, 1.0, 1.0, 0.9992, 0.9941, 1.0, 1.0, 0.9883, 1.0, 1.0, 1.0, 1.0, 1.0, 1.0, 1.0, 1.0, 1.0, 1.0, 1.0, 1.0, 1.0, 0.01568, 1.0, 0.8307, 0.9995, 1.0, 1.0, 1.0, 1.0, 1.0, 1.0, 0.9994, 1.0, 1.0, 1.0, 1.0, 1.0, 1.0, 1.0, 0.000967, 1.0, 1.0, 0.9999, 1.0, 1.0, 1.0, 1.0, 0.9999, 1.0, 1.0, 0.03713, 1.0, 1.0, 1.0, 1.0, 1.0, 1.0, 1.0, 1.0, 1.0, 1.0, 1.0, 1.0, 1.0, 1.0, 1.0, 1.0, 1.0]): _vg.add([_i], _w, 'REPLACE')
_vg = ob_cube.vertex_groups.new(name='Horn1')
for _i, _w in zip([65, 80, 83, 140, 146, 148, 149, 150, 161, 205, 206, 221, 225], [0.8598, 0.6135, 0.1147, 1.0, 0.965, 1.0, 1.0, 1.0, 0.9986, 0.9943, 0.9999, 0.1365, 0.2538]): _vg.add([_i], _w, 'REPLACE')
_vg = ob_cube.vertex_groups.new(name='Horn2')
for _i, _w in zip([65, 66, 67, 68, 140, 148, 149, 199, 200, 201, 202, 203, 204, 205, 206, 207, 208, 209], [1.0, 0.4897, 1.0, 1.0, 0.5803, 1.0, 1.0, 1.0, 0.9356, 1.0, 1.0, 1.0, 0.7213, 1.0, 1.0, 1.0, 1.0, 1.0]): _vg.add([_i], _w, 'REPLACE')
_vg = ob_cube.vertex_groups.new(name='Arm.R1')
_vg = ob_cube.vertex_groups.new(name='Arm.R2')
_vg = ob_cube.vertex_groups.new(name='Arm.L')
for _i, _w in zip([5, 8, 40, 64, 88, 90, 91, 92, 93], [0.9898, 0.9987, 0.9983, 0.0001963, 0.008022, 1.0, 0.9008, 0.9957, 0.9999]): _vg.add([_i], _w, 'REPLACE')
_vg = ob_cube.vertex_groups.new(name='Arm.L.001')
for _i, _w in zip([85, 86, 87, 88, 89, 94, 95, 96, 97], [1.0, 0.8847, 1.0, 0.6993, 0.9318, 1.0, 1.0, 1.0, 1.0]): _vg.add([_i], _w, 'REPLACE')
_vg = ob_cube.vertex_groups.new(name='Arm.R')
for _i, _w in zip([99, 108, 111, 112, 133, 170, 228, 229, 230, 231, 232, 233, 234, 235], [0.03869, 0.9994, 0.001512, 1.0, 0.001162, 1.0, 0.8767, 0.8871, 0.3265, 0.9741, 1.0, 1.0, 1.0, 1.0]): _vg.add([_i], _w, 'REPLACE')
_vg = ob_cube.vertex_groups.new(name='Arm.R.001')
for _i, _w in zip([200, 227, 228, 230, 231, 236, 237, 238, 239], [0.01539, 1.0, 1.0, 1.0, 1.0, 1.0, 1.0, 1.0, 1.0]): _vg.add([_i], _w, 'REPLACE')
_m = ob_cube.modifiers.new('Armature', 'ARMATURE')
_m.object = ob_armature
_m.use_deform_preserve_volume = True

# ---- collection membership
col_collection_1.objects.link(ob_armature)
col_collection_1.objects.link(ob_cube)

# ---- scene / render settings (as saved in the file)
scene.frame_start = 0; scene.frame_end = 40; scene.frame_set(20)
scene.render.engine = 'BLENDER_EEVEE_NEXT'
scene.render.resolution_percentage = 50
scene.render.dither_intensity = 0.0
scene.cycles.use_denoising = False
scene.cycles.samples = 128
scene.cycles.sampling_pattern = 'TABULATED_SOBOL'
scene.cycles.use_adaptive_sampling = False
scene.cycles.use_light_tree = False
scene.cycles.blur_glossy = 0.0
scene.cycles.sample_clamp_indirect = 0.0
scene.view_settings.view_transform = 'Standard'
bpy.context.view_layer.update()

# ---- added for rendering (the .blend has no active camera and no usable light): camera, sun
cam_auto = bpy.data.cameras.new('AutoCamera')
cam_auto.lens = 50.0
cam_auto.sensor_width = 36.0
cam_auto.clip_end = 1000.0
ob_auto_camera = bpy.data.objects.new('AutoCamera', cam_auto)
scene.collection.objects.link(ob_auto_camera)
ob_auto_camera.location = (9.10886, -11.0467, 7.65716)
ob_auto_camera.rotation_euler = (1.09748, -7.21219e-08, 0.694738)
scene.camera = ob_auto_camera
light_auto_sun = bpy.data.lights.new('AutoSun', 'SUN')
light_auto_sun.energy = 3.0
light_auto_sun.angle = 0.0523599
ob_auto_sun = bpy.data.objects.new('AutoSun', light_auto_sun)
scene.collection.objects.link(ob_auto_sun)
ob_auto_sun.rotation_euler = (0.872665, 0.174533, 0.523599)
bpy.context.view_layer.update()
